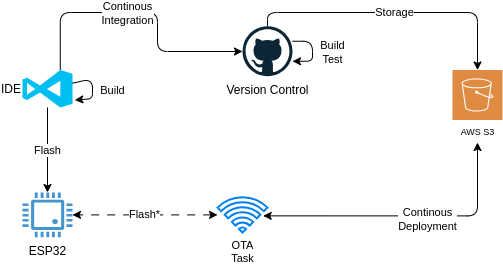

The diagram above was exported from draw.io. Its source (the exported page's mxGraphModel, read from the mxfile embedded in the PNG):
<mxGraphModel dx="878" dy="604" grid="1" gridSize="10" guides="1" tooltips="1" connect="1" arrows="1" fold="1" page="1" pageScale="1" pageWidth="850" pageHeight="1100" math="0" shadow="0">
  <root>
    <mxCell id="0" />
    <mxCell id="1" parent="0" />
    <mxCell id="24" style="edgeStyle=orthogonalEdgeStyle;html=1;strokeColor=default;fontSize=11;startArrow=classic;startFill=1;exitX=0.914;exitY=0.527;exitDx=0;exitDy=0;exitPerimeter=0;" edge="1" parent="1" source="26">
      <mxGeometry relative="1" as="geometry">
        <mxPoint x="685" y="490" as="targetPoint" />
        <mxPoint x="490" y="560" as="sourcePoint" />
      </mxGeometry>
    </mxCell>
    <mxCell id="25" value="Continous&lt;br&gt;Deployment" style="edgeLabel;html=1;align=center;verticalAlign=middle;resizable=0;points=[];fontSize=11;" vertex="1" connectable="0" parent="24">
      <mxGeometry x="0.143" y="-3" relative="1" as="geometry">
        <mxPoint as="offset" />
      </mxGeometry>
    </mxCell>
    <mxCell id="2" value="ESP32" style="pointerEvents=1;shadow=0;dashed=0;html=1;strokeColor=none;fillColor=#4495D1;labelPosition=center;verticalLabelPosition=bottom;verticalAlign=top;align=center;outlineConnect=0;shape=mxgraph.veeam.cpu;" vertex="1" parent="1">
      <mxGeometry x="230" y="540" width="50" height="44.8" as="geometry" />
    </mxCell>
    <mxCell id="6" value="Flash" style="edgeStyle=none;html=1;" edge="1" parent="1" source="3" target="2">
      <mxGeometry relative="1" as="geometry" />
    </mxCell>
    <mxCell id="13" style="edgeStyle=orthogonalEdgeStyle;html=1;exitX=0.755;exitY=0;exitDx=0;exitDy=0;exitPerimeter=0;strokeColor=default;" edge="1" parent="1" source="3" target="10">
      <mxGeometry relative="1" as="geometry">
        <Array as="points">
          <mxPoint x="268" y="360" />
          <mxPoint x="365" y="360" />
          <mxPoint x="365" y="399" />
        </Array>
      </mxGeometry>
    </mxCell>
    <mxCell id="14" value="Continous &lt;br&gt;Integration" style="edgeLabel;html=1;align=center;verticalAlign=middle;resizable=0;points=[];" vertex="1" connectable="0" parent="13">
      <mxGeometry x="-0.1127" relative="1" as="geometry">
        <mxPoint as="offset" />
      </mxGeometry>
    </mxCell>
    <mxCell id="3" value="&lt;p style=&quot;line-height: 0%;&quot;&gt;IDE&lt;/p&gt;" style="verticalLabelPosition=middle;html=1;verticalAlign=middle;align=right;strokeColor=none;fillColor=#00BEF2;shape=mxgraph.azure.visual_studio_online;labelPosition=left;" vertex="1" parent="1">
      <mxGeometry x="230" y="417.5" width="50" height="37.5" as="geometry" />
    </mxCell>
    <mxCell id="8" value="Build" style="edgeStyle=none;html=1;entryX=1.047;entryY=0.8;entryDx=0;entryDy=0;entryPerimeter=0;" edge="1" parent="1" source="3" target="3">
      <mxGeometry x="0.091" y="20" relative="1" as="geometry">
        <mxPoint as="offset" />
      </mxGeometry>
    </mxCell>
    <mxCell id="20" value="Storage" style="edgeStyle=orthogonalEdgeStyle;html=1;strokeColor=default;fontSize=11;" edge="1" parent="1" source="10" target="19">
      <mxGeometry relative="1" as="geometry">
        <Array as="points">
          <mxPoint x="475" y="360" />
          <mxPoint x="685" y="360" />
        </Array>
      </mxGeometry>
    </mxCell>
    <mxCell id="10" value="Version Control" style="dashed=0;outlineConnect=0;html=1;align=center;labelPosition=center;verticalLabelPosition=bottom;verticalAlign=top;shape=mxgraph.weblogos.github;aspect=fixed;" vertex="1" parent="1">
      <mxGeometry x="450" y="373.75" width="50" height="50" as="geometry" />
    </mxCell>
    <mxCell id="15" value="Build&lt;br&gt;Test" style="edgeStyle=orthogonalEdgeStyle;html=1;strokeColor=default;" edge="1" parent="1" source="10" target="10">
      <mxGeometry x="0.0417" y="20" relative="1" as="geometry">
        <mxPoint as="offset" />
      </mxGeometry>
    </mxCell>
    <mxCell id="19" value="AWS S3" style="sketch=0;pointerEvents=1;shadow=0;dashed=0;html=1;strokeColor=none;fillColor=#DF8C42;labelPosition=center;verticalLabelPosition=bottom;verticalAlign=top;align=center;outlineConnect=0;shape=mxgraph.veeam2.aws_s3;fontSize=9;aspect=fixed;" vertex="1" parent="1">
      <mxGeometry x="660" y="417.5" width="50" height="50" as="geometry" />
    </mxCell>
    <mxCell id="27" value="Flash*" style="edgeStyle=orthogonalEdgeStyle;html=1;strokeColor=default;fontSize=11;startArrow=classic;startFill=1;dashed=1;dashPattern=8 8;" edge="1" parent="1" source="26" target="2">
      <mxGeometry relative="1" as="geometry" />
    </mxCell>
    <mxCell id="26" value="OTA&lt;br&gt;Task" style="html=1;verticalLabelPosition=bottom;align=center;labelBackgroundColor=none;verticalAlign=top;strokeWidth=2;strokeColor=#0080F0;shadow=0;dashed=0;shape=mxgraph.ios7.icons.wifi;pointerEvents=1;fontSize=11;aspect=fixed;" vertex="1" parent="1">
      <mxGeometry x="425" y="544.73" width="50" height="35.35" as="geometry" />
    </mxCell>
  </root>
</mxGraphModel>